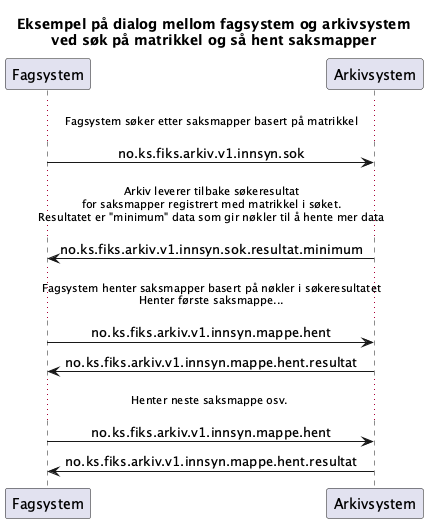

The diagram above was rendered by PlantUML. Its source (embedded in the PNG):
@startuml
skinparam sequenceMessageAlign center 

title "Eksempel på dialog mellom fagsystem og arkivsystem\nved søk på matrikkel og så hent saksmapper"


participant Fagsystem as "Fagsystem"
participant Arkivsystem as "Arkivsystem"

...Fagsystem søker etter saksmapper basert på matrikkel...
Fagsystem -> Arkivsystem : no.ks.fiks.arkiv.v1.innsyn.sok


...Arkiv leverer tilbake søkeresultat\nfor saksmapper registrert med matrikkel i søket.\nResultatet er "minimum" data som gir nøkler til å hente mer data...
Fagsystem <- Arkivsystem : no.ks.fiks.arkiv.v1.innsyn.sok.resultat.minimum



...Fagsystem henter saksmapper basert på nøkler i søkeresultatet\nHenter første saksmappe......
Fagsystem -> Arkivsystem : no.ks.fiks.arkiv.v1.innsyn.mappe.hent
Fagsystem <- Arkivsystem : no.ks.fiks.arkiv.v1.innsyn.mappe.hent.resultat

...Henter neste saksmappe osv. ...
Fagsystem -> Arkivsystem : no.ks.fiks.arkiv.v1.innsyn.mappe.hent
Fagsystem <- Arkivsystem : no.ks.fiks.arkiv.v1.innsyn.mappe.hent.resultat
@enduml